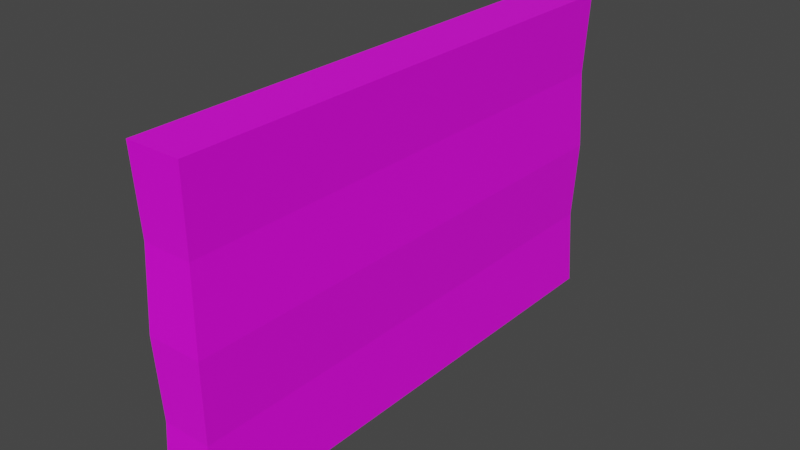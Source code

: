 # Source: WoodSign.blend  (saved by Blender 3.3.6; exported with 4.5.12 LTS)
import bpy
from mathutils import Matrix  # noqa: F401  (used for matrix-valued properties, if any)

bpy.ops.wm.read_factory_settings(use_empty=True)
scene = bpy.context.scene
scene.name = 'Scene'

# ---- collections
col_collection = bpy.data.collections.new('Collection'); scene.collection.children.link(col_collection)

# ---- images (referenced by path relative to the original .blend; pixels are not part of the script)
import os
ASSET_DIR = os.environ.get("B2B_ASSET_DIR", "")  # directory of the original .blend (textures are referenced by path, not embedded)
HERE = os.path.dirname(os.path.abspath(__file__))  # packed textures are extracted next to this script under _unpacked/

def load_image(name, relpath, width, height, colorspace="sRGB"):
    """Load a texture the original file referenced (path relative to the .blend, or extracted next to this script)."""
    p = next((c for c in (os.path.join(HERE, relpath), os.path.join(ASSET_DIR, relpath)) if relpath and os.path.exists(c)), "")
    if p:
        img = bpy.data.images.load(p, check_existing=True)
        img.name = name
    else:  # same state as the original file: an image datablock whose file is absent (Cycles renders it pink)
        img = bpy.data.images.new(name, width, height)
        img.source = "FILE"
        img.filepath = "//" + (relpath or name)
    img.colorspace_settings.name = colorspace
    return img
img_rough_wood_diff_2k_jpg = load_image('rough_wood_diff_2k.jpg', 'rough_wood_diff_2k.jpg', 1024, 1024, 'sRGB')

# ---- materials (node trees are filled in below, after node groups)
mat_material_001 = bpy.data.materials.new('Material.001')
mat_material_001.use_transparent_shadow = False

# ---- material node trees
mat_material_001.use_nodes = True; mat_material_001.node_tree.nodes.clear()
_N = mat_material_001.node_tree.nodes; _L = mat_material_001.node_tree.links
n0 = _N.new('ShaderNodeBsdfPrincipled'); n0.name = 'Principled BSDF'; n0.location = (10, 300)
n0.distribution = 'GGX'
n0.subsurface_method = 'RANDOM_WALK_SKIN'
n0.inputs[3].default_value = 1.45
n0.inputs[27].default_value = (0.0, 0.0, 0.0, 1.0)
n0.inputs[28].default_value = 1.0
n1 = _N.new('ShaderNodeOutputMaterial'); n1.name = 'Material Output'; n1.location = (300, 300)
n2 = _N.new('ShaderNodeTexImage'); n2.name = 'Image Texture'; n2.location = (-406, 277)
n2.image = img_rough_wood_diff_2k_jpg
_L.new(n0.outputs[0], n1.inputs[0])
_L.new(n2.outputs[0], n0.inputs[0])
n1.is_active_output = True

# ---- world
world_world = bpy.data.worlds.new('World'); scene.world = world_world
world_world.use_nodes = True; world_world.node_tree.nodes.clear()
_N = world_world.node_tree.nodes; _L = world_world.node_tree.links
n0 = _N.new('ShaderNodeOutputWorld'); n0.name = 'World Output'; n0.location = (300, 300)
n1 = _N.new('ShaderNodeBackground'); n1.name = 'Background'; n1.location = (10, 300)
n1.inputs[0].default_value = (0.05088, 0.05088, 0.05088, 1.0)
_L.new(n1.outputs[0], n0.inputs[0])
n0.is_active_output = True
world_world.color = (0.05088, 0.05088, 0.05088)
world_world.use_sun_shadow = False
world_world.sun_shadow_jitter_overblur = 0.0

# ---- meshes
me_cube_002 = bpy.data.meshes.new('Cube.002')
me_cube_002.from_pydata([(-0.1051, -1.0, 0.01099), (-0.1051, -1.0, 1.24), (-0.1051, 1.0, 0.01099), (-0.1051, 1.0, 1.24), (0.1051, -1.0, 0.01099), (0.1051, -1.0, 1.24), (0.1051, 1.0, 0.01099), (0.1051, 1.0, 1.24), (-0.0929, -0.9878, 0.3181), (-0.1051, -1.0, 0.6253), (-0.09363, -0.9885, 0.9324), (-0.09363, 0.9885, 0.9324), (-0.1051, 1.0, 0.6253), (-0.0929, 0.9878, 0.3181), (0.09363, 0.9885, 0.9324), (0.1051, 1.0, 0.6253), (0.0929, 0.9878, 0.3181), (0.09363, -0.9885, 0.9324), (0.1051, -1.0, 0.6253), (0.0929, -0.9878, 0.3181)], [], [(10, 1, 3, 11), (11, 3, 7, 14), (14, 7, 5, 17), (17, 5, 1, 10), (2, 6, 4, 0), (7, 3, 1, 5), (4, 19, 8, 0), (19, 18, 9, 8), (18, 17, 10, 9), (6, 16, 19, 4), (16, 15, 18, 19), (15, 14, 17, 18), (2, 13, 16, 6), (13, 12, 15, 16), (12, 11, 14, 15), (0, 8, 13, 2), (8, 9, 12, 13), (9, 10, 11, 12)])
_uv = me_cube_002.uv_layers.new(name='UVMap')
_uv.uv.foreach_set('vector', [0.5625, 0.0, 0.625, 0.0, 0.625, 0.25, 0.5625, 0.25, 0.5625, 0.25, 0.625, 0.25, 0.625, 0.5, 0.5625, 0.5, 0.5625, 0.5, 0.625, 0.5, 0.625, 0.75, 0.5625, 0.75, 0.5625, 0.75, 0.625, 0.75, 0.625, 1.0, 0.5625, 1.0, 0.125, 0.5, 0.375, 0.5, 0.375, 0.75, 0.125, 0.75, 0.625, 0.5, 0.875, 0.5, 0.875, 0.75, 0.625, 0.75, 0.375, 0.75, 0.4375, 0.75, 0.4375, 1.0, 0.375, 1.0, 0.4375, 0.75, 0.5, 0.75, 0.5, 1.0, 0.4375, 1.0, 0.5, 0.75, 0.5625, 0.75, 0.5625, 1.0, 0.5, 1.0, 0.375, 0.5, 0.4375, 0.5, 0.4375, 0.75, 0.375, 0.75, 0.4375, 0.5, 0.5, 0.5, 0.5, 0.75, 0.4375, 0.75, 0.5, 0.5, 0.5625, 0.5, 0.5625, 0.75, 0.5, 0.75, 0.375, 0.25, 0.4375, 0.25, 0.4375, 0.5, 0.375, 0.5, 0.4375, 0.25, 0.5, 0.25, 0.5, 0.5, 0.4375, 0.5, 0.5, 0.25, 0.5625, 0.25, 0.5625, 0.5, 0.5, 0.5, 0.375, 0.0, 0.4375, 0.0, 0.4375, 0.25, 0.375, 0.25, 0.4375, 0.0, 0.5, 0.0, 0.5, 0.25, 0.4375, 0.25, 0.5, 0.0, 0.5625, 0.0, 0.5625, 0.25, 0.5, 0.25])
me_cube_002.materials.append(mat_material_001)
me_cube_002.update()

# ---- objects
ob_cube = bpy.data.objects.new('Cube', me_cube_002)

# ---- transforms, parenting, visibility, modifiers, constraints
ob_cube.location = (0.0, 0.0, 0.0)

# ---- collection membership
col_collection.objects.link(ob_cube)

# ---- scene / render settings (as saved in the file)
scene.frame_start = 1; scene.frame_end = 250; scene.frame_set(1)
scene.render.engine = 'BLENDER_EEVEE_NEXT'
scene.cycles.sampling_pattern = 'TABULATED_SOBOL'
scene.cycles.use_light_tree = False
scene.view_settings.view_transform = 'Filmic'
bpy.context.view_layer.update()

# ---- added for rendering (the .blend has no active camera and no usable light): camera, sun
cam_auto = bpy.data.cameras.new('AutoCamera')
cam_auto.lens = 50.0
cam_auto.sensor_width = 36.0
cam_auto.clip_end = 1000.0
ob_auto_camera = bpy.data.objects.new('AutoCamera', cam_auto)
scene.collection.objects.link(ob_auto_camera)
ob_auto_camera.location = (2.18038, -2.61646, 2.36959)
ob_auto_camera.rotation_euler = (1.09748, -7.21219e-08, 0.694738)
scene.camera = ob_auto_camera
light_auto_sun = bpy.data.lights.new('AutoSun', 'SUN')
light_auto_sun.energy = 3.0
light_auto_sun.angle = 0.0523599
ob_auto_sun = bpy.data.objects.new('AutoSun', light_auto_sun)
scene.collection.objects.link(ob_auto_sun)
ob_auto_sun.rotation_euler = (0.872665, 0.174533, 0.523599)
bpy.context.view_layer.update()
